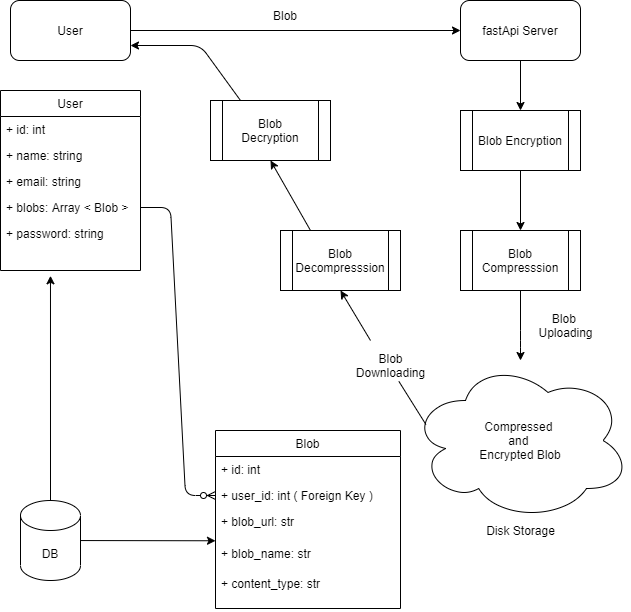

The diagram above was exported from draw.io. Its source (the exported page's mxGraphModel, read from the mxfile embedded in the PNG):
<mxGraphModel dx="1368" dy="740" grid="1" gridSize="10" guides="1" tooltips="1" connect="1" arrows="1" fold="1" page="1" pageScale="1" pageWidth="850" pageHeight="1100" math="0" shadow="0">
  <root>
    <mxCell id="0" />
    <mxCell id="1" parent="0" />
    <mxCell id="2" value="User" style="rounded=1;whiteSpace=wrap;html=1;" parent="1" vertex="1">
      <mxGeometry x="120" y="190" width="120" height="60" as="geometry" />
    </mxCell>
    <mxCell id="3" value="" style="endArrow=classic;html=1;exitX=1;exitY=0.5;exitDx=0;exitDy=0;entryX=0;entryY=0.5;entryDx=0;entryDy=0;" parent="1" source="2" target="5" edge="1">
      <mxGeometry width="50" height="50" relative="1" as="geometry">
        <mxPoint x="610" y="370" as="sourcePoint" />
        <mxPoint x="450" y="220" as="targetPoint" />
      </mxGeometry>
    </mxCell>
    <mxCell id="42" style="edgeStyle=none;html=1;entryX=0.357;entryY=1.106;entryDx=0;entryDy=0;entryPerimeter=0;" edge="1" parent="1" source="4" target="20">
      <mxGeometry relative="1" as="geometry" />
    </mxCell>
    <mxCell id="43" style="edgeStyle=none;html=1;entryX=0;entryY=0.009;entryDx=0;entryDy=0;entryPerimeter=0;" edge="1" parent="1" source="4" target="31">
      <mxGeometry relative="1" as="geometry" />
    </mxCell>
    <mxCell id="4" value="DB" style="shape=cylinder3;whiteSpace=wrap;html=1;boundedLbl=1;backgroundOutline=1;size=15;" parent="1" vertex="1">
      <mxGeometry x="130" y="690" width="60" height="80" as="geometry" />
    </mxCell>
    <mxCell id="5" value="fastApi Server" style="rounded=1;whiteSpace=wrap;html=1;" parent="1" vertex="1">
      <mxGeometry x="570" y="190" width="120" height="60" as="geometry" />
    </mxCell>
    <mxCell id="6" value="Blob" style="text;html=1;strokeColor=none;fillColor=none;align=center;verticalAlign=middle;whiteSpace=wrap;rounded=0;" parent="1" vertex="1">
      <mxGeometry x="365" y="190" width="60" height="30" as="geometry" />
    </mxCell>
    <mxCell id="7" value="" style="endArrow=classic;html=1;exitX=0.5;exitY=1;exitDx=0;exitDy=0;entryX=0.5;entryY=0;entryDx=0;entryDy=0;" parent="1" source="5" target="8" edge="1">
      <mxGeometry width="50" height="50" relative="1" as="geometry">
        <mxPoint x="630" y="320" as="sourcePoint" />
        <mxPoint x="630" y="290" as="targetPoint" />
      </mxGeometry>
    </mxCell>
    <mxCell id="8" value="Blob Encryption" style="shape=process;whiteSpace=wrap;html=1;backgroundOutline=1;" parent="1" vertex="1">
      <mxGeometry x="570" y="300" width="120" height="60" as="geometry" />
    </mxCell>
    <mxCell id="9" value="" style="endArrow=classic;html=1;exitX=0.5;exitY=1;exitDx=0;exitDy=0;entryX=0.5;entryY=0;entryDx=0;entryDy=0;" parent="1" source="8" target="12" edge="1">
      <mxGeometry width="50" height="50" relative="1" as="geometry">
        <mxPoint x="690" y="370" as="sourcePoint" />
        <mxPoint x="630" y="420" as="targetPoint" />
      </mxGeometry>
    </mxCell>
    <mxCell id="12" value="Blob Compresssion" style="shape=process;whiteSpace=wrap;html=1;backgroundOutline=1;" parent="1" vertex="1">
      <mxGeometry x="570" y="420" width="120" height="60" as="geometry" />
    </mxCell>
    <mxCell id="13" value="Compressed &lt;br&gt;and &lt;br&gt;Encrypted Blob" style="ellipse;shape=cloud;whiteSpace=wrap;html=1;" parent="1" vertex="1">
      <mxGeometry x="520" y="550" width="220" height="160" as="geometry" />
    </mxCell>
    <mxCell id="14" value="" style="endArrow=classic;html=1;exitX=0.5;exitY=1;exitDx=0;exitDy=0;" parent="1" source="12" edge="1">
      <mxGeometry width="50" height="50" relative="1" as="geometry">
        <mxPoint x="690" y="470" as="sourcePoint" />
        <mxPoint x="630" y="550" as="targetPoint" />
        <Array as="points">
          <mxPoint x="630" y="530" />
        </Array>
      </mxGeometry>
    </mxCell>
    <mxCell id="15" value="User" style="swimlane;fontStyle=0;childLayout=stackLayout;horizontal=1;startSize=26;fillColor=none;horizontalStack=0;resizeParent=1;resizeParentMax=0;resizeLast=0;collapsible=1;marginBottom=0;" parent="1" vertex="1">
      <mxGeometry x="110" y="280" width="140" height="180" as="geometry" />
    </mxCell>
    <mxCell id="16" value="+ id: int" style="text;strokeColor=none;fillColor=none;align=left;verticalAlign=top;spacingLeft=4;spacingRight=4;overflow=hidden;rotatable=0;points=[[0,0.5],[1,0.5]];portConstraint=eastwest;" parent="15" vertex="1">
      <mxGeometry y="26" width="140" height="26" as="geometry" />
    </mxCell>
    <mxCell id="17" value="+ name: string" style="text;strokeColor=none;fillColor=none;align=left;verticalAlign=top;spacingLeft=4;spacingRight=4;overflow=hidden;rotatable=0;points=[[0,0.5],[1,0.5]];portConstraint=eastwest;" parent="15" vertex="1">
      <mxGeometry y="52" width="140" height="26" as="geometry" />
    </mxCell>
    <mxCell id="18" value="+ email: string" style="text;strokeColor=none;fillColor=none;align=left;verticalAlign=top;spacingLeft=4;spacingRight=4;overflow=hidden;rotatable=0;points=[[0,0.5],[1,0.5]];portConstraint=eastwest;" parent="15" vertex="1">
      <mxGeometry y="78" width="140" height="26" as="geometry" />
    </mxCell>
    <mxCell id="19" value="+ blobs: Array &lt; Blob &gt;" style="text;strokeColor=none;fillColor=none;align=left;verticalAlign=top;spacingLeft=4;spacingRight=4;overflow=hidden;rotatable=0;points=[[0,0.5],[1,0.5]];portConstraint=eastwest;" parent="15" vertex="1">
      <mxGeometry y="104" width="140" height="26" as="geometry" />
    </mxCell>
    <mxCell id="20" value="+ password: string" style="text;strokeColor=none;fillColor=none;align=left;verticalAlign=top;spacingLeft=4;spacingRight=4;overflow=hidden;rotatable=0;points=[[0,0.5],[1,0.5]];portConstraint=eastwest;" parent="15" vertex="1">
      <mxGeometry y="130" width="140" height="50" as="geometry" />
    </mxCell>
    <mxCell id="21" value="Blob" style="swimlane;fontStyle=0;childLayout=stackLayout;horizontal=1;startSize=26;fillColor=none;horizontalStack=0;resizeParent=1;resizeParentMax=0;resizeLast=0;collapsible=1;marginBottom=0;" parent="1" vertex="1">
      <mxGeometry x="325" y="620" width="185" height="178" as="geometry" />
    </mxCell>
    <mxCell id="22" value="+ id: int" style="text;strokeColor=none;fillColor=none;align=left;verticalAlign=top;spacingLeft=4;spacingRight=4;overflow=hidden;rotatable=0;points=[[0,0.5],[1,0.5]];portConstraint=eastwest;" parent="21" vertex="1">
      <mxGeometry y="26" width="185" height="26" as="geometry" />
    </mxCell>
    <mxCell id="23" value="+ user_id: int ( Foreign Key )" style="text;strokeColor=none;fillColor=none;align=left;verticalAlign=top;spacingLeft=4;spacingRight=4;overflow=hidden;rotatable=0;points=[[0,0.5],[1,0.5]];portConstraint=eastwest;" parent="21" vertex="1">
      <mxGeometry y="52" width="185" height="26" as="geometry" />
    </mxCell>
    <mxCell id="24" value="+ blob_url: str" style="text;strokeColor=none;fillColor=none;align=left;verticalAlign=top;spacingLeft=4;spacingRight=4;overflow=hidden;rotatable=0;points=[[0,0.5],[1,0.5]];portConstraint=eastwest;" parent="21" vertex="1">
      <mxGeometry y="78" width="185" height="32" as="geometry" />
    </mxCell>
    <mxCell id="31" value="+ blob_name: str" style="text;strokeColor=none;fillColor=none;align=left;verticalAlign=top;spacingLeft=4;spacingRight=4;overflow=hidden;rotatable=0;points=[[0,0.5],[1,0.5]];portConstraint=eastwest;" parent="21" vertex="1">
      <mxGeometry y="110" width="185" height="30" as="geometry" />
    </mxCell>
    <mxCell id="25" value="+ content_type: str" style="text;strokeColor=none;fillColor=none;align=left;verticalAlign=top;spacingLeft=4;spacingRight=4;overflow=hidden;rotatable=0;points=[[0,0.5],[1,0.5]];portConstraint=eastwest;" parent="21" vertex="1">
      <mxGeometry y="140" width="185" height="38" as="geometry" />
    </mxCell>
    <mxCell id="34" value="Blob&lt;br&gt;Decryption" style="shape=process;whiteSpace=wrap;html=1;backgroundOutline=1;" parent="1" vertex="1">
      <mxGeometry x="320" y="290" width="120" height="60" as="geometry" />
    </mxCell>
    <mxCell id="35" value="Blob&lt;br&gt;Decompresssion" style="shape=process;whiteSpace=wrap;html=1;backgroundOutline=1;" parent="1" vertex="1">
      <mxGeometry x="390" y="420" width="120" height="60" as="geometry" />
    </mxCell>
    <mxCell id="36" value="" style="endArrow=classic;html=1;entryX=0.5;entryY=1;entryDx=0;entryDy=0;startArrow=none;" parent="1" target="35" edge="1">
      <mxGeometry width="50" height="50" relative="1" as="geometry">
        <mxPoint x="480" y="530" as="sourcePoint" />
        <mxPoint x="720" y="350" as="targetPoint" />
      </mxGeometry>
    </mxCell>
    <mxCell id="37" value="" style="endArrow=classic;html=1;exitX=0.25;exitY=0;exitDx=0;exitDy=0;entryX=0.5;entryY=1;entryDx=0;entryDy=0;" parent="1" source="35" target="34" edge="1">
      <mxGeometry width="50" height="50" relative="1" as="geometry">
        <mxPoint x="670" y="400" as="sourcePoint" />
        <mxPoint x="720" y="350" as="targetPoint" />
      </mxGeometry>
    </mxCell>
    <mxCell id="38" value="" style="endArrow=classic;html=1;exitX=0.25;exitY=0;exitDx=0;exitDy=0;entryX=1;entryY=0.75;entryDx=0;entryDy=0;" parent="1" source="34" target="2" edge="1">
      <mxGeometry width="50" height="50" relative="1" as="geometry">
        <mxPoint x="680" y="380" as="sourcePoint" />
        <mxPoint x="730" y="330" as="targetPoint" />
        <Array as="points">
          <mxPoint x="310" y="235" />
        </Array>
      </mxGeometry>
    </mxCell>
    <mxCell id="39" value="Disk Storage" style="text;html=1;align=center;verticalAlign=middle;resizable=0;points=[];autosize=1;strokeColor=none;fillColor=none;" vertex="1" parent="1">
      <mxGeometry x="590" y="710" width="80" height="20" as="geometry" />
    </mxCell>
    <mxCell id="44" value="Blob&amp;nbsp;&lt;br&gt;Uploading" style="text;html=1;align=center;verticalAlign=middle;resizable=0;points=[];autosize=1;strokeColor=none;fillColor=none;" vertex="1" parent="1">
      <mxGeometry x="640" y="500" width="70" height="30" as="geometry" />
    </mxCell>
    <mxCell id="45" value="Blob&lt;br&gt;Downloading" style="text;html=1;align=center;verticalAlign=middle;resizable=0;points=[];autosize=1;strokeColor=none;fillColor=none;" vertex="1" parent="1">
      <mxGeometry x="460" y="540" width="80" height="30" as="geometry" />
    </mxCell>
    <mxCell id="46" value="" style="endArrow=none;html=1;exitX=0.07;exitY=0.4;exitDx=0;exitDy=0;exitPerimeter=0;entryX=0.605;entryY=1.03;entryDx=0;entryDy=0;entryPerimeter=0;" edge="1" parent="1" source="13" target="45">
      <mxGeometry width="50" height="50" relative="1" as="geometry">
        <mxPoint x="535.4000000000001" y="614" as="sourcePoint" />
        <mxPoint x="450" y="480" as="targetPoint" />
      </mxGeometry>
    </mxCell>
    <mxCell id="47" value="" style="edgeStyle=entityRelationEdgeStyle;fontSize=12;html=1;endArrow=ERzeroToMany;endFill=1;exitX=1;exitY=0.5;exitDx=0;exitDy=0;entryX=0;entryY=0.5;entryDx=0;entryDy=0;" edge="1" parent="1" source="19" target="23">
      <mxGeometry width="100" height="100" relative="1" as="geometry">
        <mxPoint x="650" y="510" as="sourcePoint" />
        <mxPoint x="240" y="600" as="targetPoint" />
      </mxGeometry>
    </mxCell>
  </root>
</mxGraphModel>